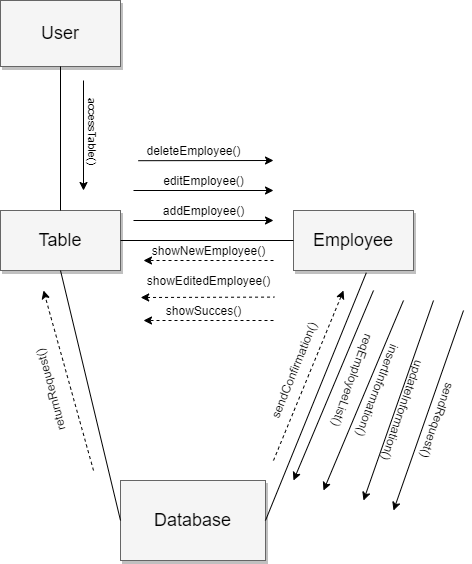

The diagram above was exported from draw.io. Its source (the exported page's mxGraphModel, read from the mxfile embedded in the PNG):
<mxGraphModel dx="1038" dy="498" grid="1" gridSize="10" guides="1" tooltips="1" connect="1" arrows="1" fold="1" page="1" pageScale="1.5" pageWidth="1169" pageHeight="826" background="#ffffff" math="0" shadow="0">
  <root>
    <mxCell id="0" style=";html=1;" />
    <mxCell id="1" style=";html=1;" parent="0" />
    <mxCell id="3a17f1ce550125da-8" value="User" style="whiteSpace=wrap;html=1;shadow=1;fontSize=18;fillColor=#f5f5f5;strokeColor=#666666;" parent="1" vertex="1">
      <mxGeometry x="597" y="420" width="120" height="66" as="geometry" />
    </mxCell>
    <mxCell id="3a17f1ce550125da-9" value="Table" style="whiteSpace=wrap;html=1;shadow=1;fontSize=18;fillColor=#f5f5f5;strokeColor=#666666;" parent="1" vertex="1">
      <mxGeometry x="597" y="630" width="120" height="60" as="geometry" />
    </mxCell>
    <mxCell id="3a17f1ce550125da-10" value="Database" style="whiteSpace=wrap;html=1;shadow=1;fontSize=18;fillColor=#f5f5f5;strokeColor=#666666;" parent="1" vertex="1">
      <mxGeometry x="717" y="900" width="145" height="80" as="geometry" />
    </mxCell>
    <mxCell id="3a17f1ce550125da-11" value="Employee" style="whiteSpace=wrap;html=1;shadow=1;fontSize=18;fillColor=#f5f5f5;strokeColor=#666666;" parent="1" vertex="1">
      <mxGeometry x="890" y="630" width="120" height="60" as="geometry" />
    </mxCell>
    <mxCell id="_39rK-iXwKXh3UYJLjcF-1" style="edgeStyle=orthogonalEdgeStyle;rounded=0;orthogonalLoop=1;jettySize=auto;html=1;exitX=0.5;exitY=1;exitDx=0;exitDy=0;" edge="1" parent="1">
      <mxGeometry relative="1" as="geometry">
        <mxPoint x="870" y="734" as="sourcePoint" />
        <mxPoint x="870" y="734" as="targetPoint" />
      </mxGeometry>
    </mxCell>
    <mxCell id="_39rK-iXwKXh3UYJLjcF-8" value="" style="endArrow=none;html=1;exitX=0.607;exitY=1.037;exitDx=0;exitDy=0;entryX=1;entryY=0.5;entryDx=0;entryDy=0;exitPerimeter=0;" edge="1" parent="1" source="3a17f1ce550125da-11" target="3a17f1ce550125da-10">
      <mxGeometry width="50" height="50" relative="1" as="geometry">
        <mxPoint x="950" y="780" as="sourcePoint" />
        <mxPoint x="1000" y="730" as="targetPoint" />
      </mxGeometry>
    </mxCell>
    <mxCell id="_39rK-iXwKXh3UYJLjcF-10" value="" style="endArrow=none;html=1;exitX=1;exitY=0.5;exitDx=0;exitDy=0;entryX=0;entryY=0.5;entryDx=0;entryDy=0;" edge="1" parent="1" source="3a17f1ce550125da-9" target="3a17f1ce550125da-11">
      <mxGeometry width="50" height="50" relative="1" as="geometry">
        <mxPoint x="950" y="580" as="sourcePoint" />
        <mxPoint x="1000" y="530" as="targetPoint" />
      </mxGeometry>
    </mxCell>
    <mxCell id="_39rK-iXwKXh3UYJLjcF-11" value="" style="endArrow=none;html=1;exitX=0.5;exitY=1;exitDx=0;exitDy=0;entryX=0.5;entryY=0;entryDx=0;entryDy=0;" edge="1" parent="1" source="3a17f1ce550125da-8" target="3a17f1ce550125da-9">
      <mxGeometry width="50" height="50" relative="1" as="geometry">
        <mxPoint x="950" y="580" as="sourcePoint" />
        <mxPoint x="1000" y="530" as="targetPoint" />
      </mxGeometry>
    </mxCell>
    <mxCell id="_39rK-iXwKXh3UYJLjcF-13" value="" style="endArrow=classic;html=1;" edge="1" parent="1">
      <mxGeometry width="50" height="50" relative="1" as="geometry">
        <mxPoint x="680" y="500" as="sourcePoint" />
        <mxPoint x="680" y="610" as="targetPoint" />
      </mxGeometry>
    </mxCell>
    <mxCell id="_39rK-iXwKXh3UYJLjcF-17" value="accessTable()" style="edgeLabel;html=1;align=center;verticalAlign=middle;resizable=0;points=[];rotation=90;" vertex="1" connectable="0" parent="_39rK-iXwKXh3UYJLjcF-13">
      <mxGeometry x="0.0327" y="9" relative="1" as="geometry">
        <mxPoint x="1" y="-7" as="offset" />
      </mxGeometry>
    </mxCell>
    <mxCell id="_39rK-iXwKXh3UYJLjcF-24" value="updateInformation()" style="text;html=1;align=center;verticalAlign=middle;resizable=0;points=[];autosize=1;rotation=109;" vertex="1" parent="1">
      <mxGeometry x="940" y="820" width="120" height="20" as="geometry" />
    </mxCell>
    <mxCell id="_39rK-iXwKXh3UYJLjcF-25" value="" style="endArrow=classic;html=1;endFill=1;" edge="1" parent="1">
      <mxGeometry width="50" height="50" relative="1" as="geometry">
        <mxPoint x="730" y="640" as="sourcePoint" />
        <mxPoint x="870" y="640" as="targetPoint" />
      </mxGeometry>
    </mxCell>
    <mxCell id="_39rK-iXwKXh3UYJLjcF-26" value="" style="endArrow=classic;html=1;" edge="1" parent="1">
      <mxGeometry width="50" height="50" relative="1" as="geometry">
        <mxPoint x="970" y="710" as="sourcePoint" />
        <mxPoint x="890" y="900" as="targetPoint" />
      </mxGeometry>
    </mxCell>
    <mxCell id="_39rK-iXwKXh3UYJLjcF-28" value="returnRequest()" style="text;html=1;align=center;verticalAlign=middle;resizable=0;points=[];autosize=1;rotation=255;" vertex="1" parent="1">
      <mxGeometry x="597" y="800" width="100" height="20" as="geometry" />
    </mxCell>
    <mxCell id="_39rK-iXwKXh3UYJLjcF-29" value="" style="endArrow=classic;html=1;" edge="1" parent="1">
      <mxGeometry width="50" height="50" relative="1" as="geometry">
        <mxPoint x="730" y="610" as="sourcePoint" />
        <mxPoint x="870" y="610" as="targetPoint" />
      </mxGeometry>
    </mxCell>
    <mxCell id="_39rK-iXwKXh3UYJLjcF-30" value="sendRequest()" style="text;html=1;align=center;verticalAlign=middle;resizable=0;points=[];autosize=1;rotation=109;" vertex="1" parent="1">
      <mxGeometry x="990" y="830" width="90" height="20" as="geometry" />
    </mxCell>
    <mxCell id="_39rK-iXwKXh3UYJLjcF-31" value="" style="endArrow=classic;dashed=1;html=1;endFill=1;" edge="1" parent="1">
      <mxGeometry width="50" height="50" relative="1" as="geometry">
        <mxPoint x="870" y="680" as="sourcePoint" />
        <mxPoint x="740" y="680" as="targetPoint" />
      </mxGeometry>
    </mxCell>
    <mxCell id="_39rK-iXwKXh3UYJLjcF-33" value="" style="endArrow=classic;dashed=1;html=1;endFill=1;" edge="1" parent="1" source="_39rK-iXwKXh3UYJLjcF-50">
      <mxGeometry width="50" height="50" relative="1" as="geometry">
        <mxPoint x="870" y="710" as="sourcePoint" />
        <mxPoint x="740" y="710" as="targetPoint" />
      </mxGeometry>
    </mxCell>
    <mxCell id="_39rK-iXwKXh3UYJLjcF-36" value="" style="endArrow=classic;dashed=1;html=1;endFill=1;" edge="1" parent="1">
      <mxGeometry width="50" height="50" relative="1" as="geometry">
        <mxPoint x="870" y="740" as="sourcePoint" />
        <mxPoint x="740" y="740" as="targetPoint" />
      </mxGeometry>
    </mxCell>
    <mxCell id="_39rK-iXwKXh3UYJLjcF-39" value="" style="endArrow=none;html=1;exitX=0;exitY=0.5;exitDx=0;exitDy=0;entryX=0.5;entryY=1;entryDx=0;entryDy=0;" edge="1" parent="1" source="3a17f1ce550125da-10" target="3a17f1ce550125da-9">
      <mxGeometry width="50" height="50" relative="1" as="geometry">
        <mxPoint x="950" y="810" as="sourcePoint" />
        <mxPoint x="1000" y="760" as="targetPoint" />
      </mxGeometry>
    </mxCell>
    <mxCell id="_39rK-iXwKXh3UYJLjcF-42" value="addEmployee()" style="text;html=1;align=center;verticalAlign=middle;resizable=0;points=[];autosize=1;" vertex="1" parent="1">
      <mxGeometry x="750" y="620" width="100" height="20" as="geometry" />
    </mxCell>
    <mxCell id="_39rK-iXwKXh3UYJLjcF-44" value="editEmployee()" style="text;html=1;align=center;verticalAlign=middle;resizable=0;points=[];autosize=1;" vertex="1" parent="1">
      <mxGeometry x="750" y="590" width="100" height="20" as="geometry" />
    </mxCell>
    <mxCell id="_39rK-iXwKXh3UYJLjcF-45" value="deleteEmployee()" style="text;html=1;align=center;verticalAlign=middle;resizable=0;points=[];autosize=1;" vertex="1" parent="1">
      <mxGeometry x="734.5" y="560" width="110" height="20" as="geometry" />
    </mxCell>
    <mxCell id="_39rK-iXwKXh3UYJLjcF-46" value="" style="endArrow=classic;html=1;exitX=0.003;exitY=1.01;exitDx=0;exitDy=0;exitPerimeter=0;" edge="1" parent="1" source="_39rK-iXwKXh3UYJLjcF-45">
      <mxGeometry width="50" height="50" relative="1" as="geometry">
        <mxPoint x="950" y="710" as="sourcePoint" />
        <mxPoint x="870" y="580" as="targetPoint" />
      </mxGeometry>
    </mxCell>
    <mxCell id="_39rK-iXwKXh3UYJLjcF-49" value="showNewEmployee()" style="text;html=1;align=center;verticalAlign=middle;resizable=0;points=[];autosize=1;" vertex="1" parent="1">
      <mxGeometry x="740" y="660" width="130" height="20" as="geometry" />
    </mxCell>
    <mxCell id="_39rK-iXwKXh3UYJLjcF-50" value="showEditedEmployee()" style="text;html=1;align=center;verticalAlign=middle;resizable=0;points=[];autosize=1;" vertex="1" parent="1">
      <mxGeometry x="734.5" y="690" width="140" height="20" as="geometry" />
    </mxCell>
    <mxCell id="_39rK-iXwKXh3UYJLjcF-51" value="" style="endArrow=classic;dashed=1;html=1;endFill=1;" edge="1" parent="1" target="_39rK-iXwKXh3UYJLjcF-50">
      <mxGeometry width="50" height="50" relative="1" as="geometry">
        <mxPoint x="870" y="710" as="sourcePoint" />
        <mxPoint x="740" y="710" as="targetPoint" />
      </mxGeometry>
    </mxCell>
    <mxCell id="_39rK-iXwKXh3UYJLjcF-52" value="showSucces()" style="text;html=1;align=center;verticalAlign=middle;resizable=0;points=[];autosize=1;" vertex="1" parent="1">
      <mxGeometry x="755" y="720" width="90" height="20" as="geometry" />
    </mxCell>
    <mxCell id="_39rK-iXwKXh3UYJLjcF-53" value="" style="endArrow=none;dashed=1;html=1;exitX=0.019;exitY=1.35;exitDx=0;exitDy=0;exitPerimeter=0;entryX=0.974;entryY=1.33;entryDx=0;entryDy=0;entryPerimeter=0;startArrow=classic;startFill=1;" edge="1" parent="1" source="_39rK-iXwKXh3UYJLjcF-50" target="_39rK-iXwKXh3UYJLjcF-50">
      <mxGeometry width="50" height="50" relative="1" as="geometry">
        <mxPoint x="950" y="810" as="sourcePoint" />
        <mxPoint x="1000" y="760" as="targetPoint" />
      </mxGeometry>
    </mxCell>
    <mxCell id="_39rK-iXwKXh3UYJLjcF-54" value="insertInformation()" style="text;html=1;align=center;verticalAlign=middle;resizable=0;points=[];autosize=1;rotation=111;perimeterSpacing=2;" vertex="1" parent="1">
      <mxGeometry x="920" y="800" width="110" height="20" as="geometry" />
    </mxCell>
    <mxCell id="_39rK-iXwKXh3UYJLjcF-57" value="" style="endArrow=classic;html=1;" edge="1" parent="1">
      <mxGeometry width="50" height="50" relative="1" as="geometry">
        <mxPoint x="1000" y="720" as="sourcePoint" />
        <mxPoint x="920" y="910" as="targetPoint" />
      </mxGeometry>
    </mxCell>
    <mxCell id="_39rK-iXwKXh3UYJLjcF-58" value="" style="endArrow=classic;html=1;" edge="1" parent="1">
      <mxGeometry width="50" height="50" relative="1" as="geometry">
        <mxPoint x="1030" y="720" as="sourcePoint" />
        <mxPoint x="960" y="920" as="targetPoint" />
      </mxGeometry>
    </mxCell>
    <mxCell id="_39rK-iXwKXh3UYJLjcF-60" value="reqEmployeeList()" style="text;html=1;align=center;verticalAlign=middle;resizable=0;points=[];autosize=1;rotation=110;" vertex="1" parent="1">
      <mxGeometry x="895" y="790" width="110" height="20" as="geometry" />
    </mxCell>
    <mxCell id="_39rK-iXwKXh3UYJLjcF-62" value="" style="endArrow=classic;html=1;" edge="1" parent="1">
      <mxGeometry width="50" height="50" relative="1" as="geometry">
        <mxPoint x="1060" y="730" as="sourcePoint" />
        <mxPoint x="990" y="930" as="targetPoint" />
      </mxGeometry>
    </mxCell>
    <mxCell id="_39rK-iXwKXh3UYJLjcF-63" value="" style="endArrow=classic;dashed=1;html=1;endFill=1;" edge="1" parent="1">
      <mxGeometry width="50" height="50" relative="1" as="geometry">
        <mxPoint x="690" y="890" as="sourcePoint" />
        <mxPoint x="640" y="710" as="targetPoint" />
      </mxGeometry>
    </mxCell>
    <mxCell id="_39rK-iXwKXh3UYJLjcF-64" value="" style="endArrow=classic;dashed=1;html=1;endFill=1;" edge="1" parent="1">
      <mxGeometry width="50" height="50" relative="1" as="geometry">
        <mxPoint x="870" y="880" as="sourcePoint" />
        <mxPoint x="940" y="710" as="targetPoint" />
      </mxGeometry>
    </mxCell>
    <mxCell id="_39rK-iXwKXh3UYJLjcF-65" value="sendConfirmation()" style="text;html=1;align=center;verticalAlign=middle;resizable=0;points=[];autosize=1;rotation=292;" vertex="1" parent="1">
      <mxGeometry x="830" y="780" width="120" height="20" as="geometry" />
    </mxCell>
  </root>
</mxGraphModel>